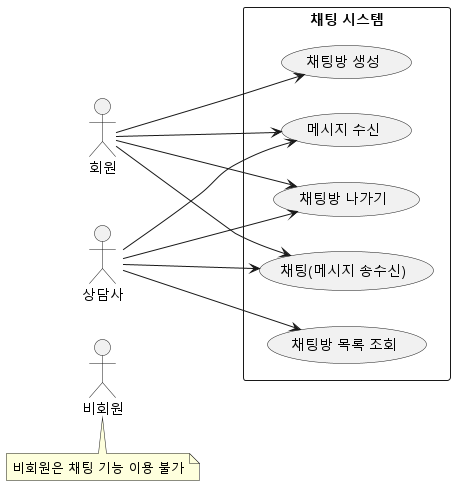

The diagram above was rendered by PlantUML. Its source (embedded in the PNG):
@startuml
left to right direction

actor "회원" as Member
actor "상담사" as Counselor
actor "비회원" as Guest

rectangle "채팅 시스템" {
  usecase "채팅(메시지 송수신)" as Chat
  usecase "메시지 수신" as Receive
  usecase "채팅방 나가기" as Leave
  usecase "채팅방 생성" as CreateRoom
  usecase "채팅방 목록 조회" as ListRooms
}

' 공통(회원/상담사)
Member --> Chat
Counselor --> Chat
Member --> Receive
Counselor --> Receive
Member --> Leave
Counselor --> Leave

' 회원 전용
Member --> CreateRoom

' 상담사 전용
Counselor --> ListRooms

note bottom of Guest
비회원은 채팅 기능 이용 불가
end note

@enduml